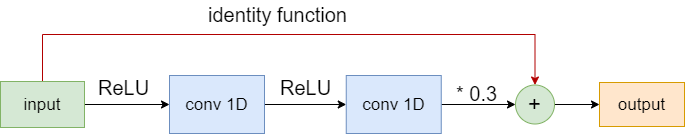

The diagram above was exported from draw.io. Its source (the exported page's mxGraphModel, read from the mxfile embedded in the PNG):
<mxGraphModel dx="2370" dy="1243" grid="0" gridSize="10" guides="1" tooltips="1" connect="1" arrows="1" fold="1" page="1" pageScale="1" pageWidth="3300" pageHeight="2339" math="0" shadow="0">
  <root>
    <mxCell id="0" />
    <mxCell id="1" parent="0" />
    <mxCell id="e3-fBufOg7Njw_-9ffPQ-1" style="edgeStyle=orthogonalEdgeStyle;rounded=0;orthogonalLoop=1;jettySize=auto;html=1;exitX=1;exitY=0.5;exitDx=0;exitDy=0;fontSize=17;" parent="1" source="e3-fBufOg7Njw_-9ffPQ-3" target="e3-fBufOg7Njw_-9ffPQ-5" edge="1">
      <mxGeometry relative="1" as="geometry">
        <mxPoint x="504.4000549316406" y="1220" as="targetPoint" />
      </mxGeometry>
    </mxCell>
    <mxCell id="e3-fBufOg7Njw_-9ffPQ-2" style="edgeStyle=orthogonalEdgeStyle;rounded=0;orthogonalLoop=1;jettySize=auto;html=1;exitX=0.5;exitY=0;exitDx=0;exitDy=0;entryX=0.5;entryY=0;entryDx=0;entryDy=0;fontSize=20;fillColor=#e51400;strokeColor=#B20000;" parent="1" source="e3-fBufOg7Njw_-9ffPQ-3" target="e3-fBufOg7Njw_-9ffPQ-9" edge="1">
      <mxGeometry relative="1" as="geometry">
        <Array as="points">
          <mxPoint x="360" y="1150" />
          <mxPoint x="853" y="1150" />
        </Array>
      </mxGeometry>
    </mxCell>
    <mxCell id="e3-fBufOg7Njw_-9ffPQ-3" value="input" style="rounded=0;whiteSpace=wrap;html=1;fontSize=17;fillColor=#d5e8d4;strokeColor=#82b366;" parent="1" vertex="1">
      <mxGeometry x="318" y="1197" width="84" height="46" as="geometry" />
    </mxCell>
    <mxCell id="e3-fBufOg7Njw_-9ffPQ-4" style="edgeStyle=orthogonalEdgeStyle;rounded=0;orthogonalLoop=1;jettySize=auto;html=1;exitX=1;exitY=0.5;exitDx=0;exitDy=0;entryX=0;entryY=0.5;entryDx=0;entryDy=0;fontSize=17;" parent="1" source="e3-fBufOg7Njw_-9ffPQ-5" target="e3-fBufOg7Njw_-9ffPQ-7" edge="1">
      <mxGeometry relative="1" as="geometry" />
    </mxCell>
    <mxCell id="e3-fBufOg7Njw_-9ffPQ-5" value="conv 1D" style="rounded=0;whiteSpace=wrap;html=1;fontSize=17;fillColor=#dae8fc;strokeColor=#6c8ebf;" parent="1" vertex="1">
      <mxGeometry x="487" y="1191" width="95" height="58" as="geometry" />
    </mxCell>
    <mxCell id="e3-fBufOg7Njw_-9ffPQ-6" style="edgeStyle=orthogonalEdgeStyle;rounded=0;orthogonalLoop=1;jettySize=auto;html=1;exitX=1;exitY=0.5;exitDx=0;exitDy=0;fontSize=22;" parent="1" source="e3-fBufOg7Njw_-9ffPQ-7" target="e3-fBufOg7Njw_-9ffPQ-9" edge="1">
      <mxGeometry relative="1" as="geometry" />
    </mxCell>
    <mxCell id="e3-fBufOg7Njw_-9ffPQ-7" value="conv 1D" style="rounded=0;whiteSpace=wrap;html=1;fontSize=17;fillColor=#dae8fc;strokeColor=#6c8ebf;" parent="1" vertex="1">
      <mxGeometry x="663.75" y="1191" width="95" height="58" as="geometry" />
    </mxCell>
    <mxCell id="e3-fBufOg7Njw_-9ffPQ-8" style="edgeStyle=orthogonalEdgeStyle;rounded=0;orthogonalLoop=1;jettySize=auto;html=1;exitX=1;exitY=0.5;exitDx=0;exitDy=0;fontSize=22;" parent="1" source="e3-fBufOg7Njw_-9ffPQ-9" target="e3-fBufOg7Njw_-9ffPQ-10" edge="1">
      <mxGeometry relative="1" as="geometry">
        <mxPoint x="920.4000854492188" y="1220" as="targetPoint" />
      </mxGeometry>
    </mxCell>
    <mxCell id="e3-fBufOg7Njw_-9ffPQ-9" value="+" style="ellipse;whiteSpace=wrap;html=1;aspect=fixed;fontSize=22;fillColor=#d5e8d4;strokeColor=#82b366;" parent="1" vertex="1">
      <mxGeometry x="833" y="1200.5" width="39" height="39" as="geometry" />
    </mxCell>
    <mxCell id="e3-fBufOg7Njw_-9ffPQ-10" value="output" style="rounded=0;whiteSpace=wrap;html=1;fontSize=17;fillColor=#ffe6cc;strokeColor=#d79b00;" parent="1" vertex="1">
      <mxGeometry x="917" y="1198" width="85" height="44" as="geometry" />
    </mxCell>
    <mxCell id="e3-fBufOg7Njw_-9ffPQ-11" value="* 0.3" style="text;html=1;align=center;verticalAlign=middle;resizable=0;points=[];autosize=1;strokeColor=none;fillColor=none;fontSize=20;" parent="1" vertex="1">
      <mxGeometry x="768" y="1195" width="51" height="28" as="geometry" />
    </mxCell>
    <mxCell id="e3-fBufOg7Njw_-9ffPQ-12" value="ReLU" style="text;html=1;align=center;verticalAlign=middle;resizable=0;points=[];autosize=1;strokeColor=none;fillColor=none;fontSize=20;" parent="1" vertex="1">
      <mxGeometry x="410" y="1189" width="61" height="28" as="geometry" />
    </mxCell>
    <mxCell id="e3-fBufOg7Njw_-9ffPQ-13" value="ReLU" style="text;html=1;align=center;verticalAlign=middle;resizable=0;points=[];autosize=1;strokeColor=none;fillColor=none;fontSize=20;" parent="1" vertex="1">
      <mxGeometry x="592" y="1189" width="61" height="28" as="geometry" />
    </mxCell>
    <mxCell id="e3-fBufOg7Njw_-9ffPQ-14" value="identity function" style="text;html=1;align=center;verticalAlign=middle;resizable=0;points=[];autosize=1;strokeColor=none;fillColor=none;fontSize=20;" parent="1" vertex="1">
      <mxGeometry x="520" y="1116" width="149" height="28" as="geometry" />
    </mxCell>
  </root>
</mxGraphModel>